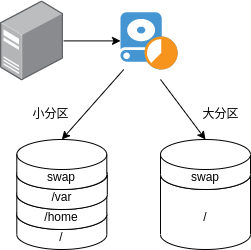

The diagram above was exported from draw.io. Its source (the exported page's mxGraphModel, read from the mxfile embedded in the PNG):
<mxGraphModel dx="980" dy="807" grid="1" gridSize="10" guides="1" tooltips="1" connect="1" arrows="1" fold="1" page="1" pageScale="1" pageWidth="850" pageHeight="1100" math="0" shadow="0">
  <root>
    <mxCell id="0" />
    <mxCell id="1" parent="0" />
    <mxCell id="3" value="/" style="shape=cylinder3;whiteSpace=wrap;html=1;boundedLbl=1;backgroundOutline=1;size=15;" vertex="1" parent="1">
      <mxGeometry x="256.31" y="260" width="90" height="50" as="geometry" />
    </mxCell>
    <mxCell id="4" value="/home" style="shape=cylinder3;whiteSpace=wrap;html=1;boundedLbl=1;backgroundOutline=1;size=15;" vertex="1" parent="1">
      <mxGeometry x="256.31" y="240" width="90" height="50" as="geometry" />
    </mxCell>
    <mxCell id="5" value="/var" style="shape=cylinder3;whiteSpace=wrap;html=1;boundedLbl=1;backgroundOutline=1;size=15;" vertex="1" parent="1">
      <mxGeometry x="256.31" y="220" width="90.5" height="50" as="geometry" />
    </mxCell>
    <mxCell id="6" value="swap" style="shape=cylinder3;whiteSpace=wrap;html=1;boundedLbl=1;backgroundOutline=1;size=15;" vertex="1" parent="1">
      <mxGeometry x="256.31" y="200" width="90" height="50" as="geometry" />
    </mxCell>
    <mxCell id="11" value="" style="edgeStyle=none;html=1;" edge="1" parent="1" source="9" target="10">
      <mxGeometry relative="1" as="geometry" />
    </mxCell>
    <mxCell id="9" value="" style="points=[];aspect=fixed;html=1;align=center;shadow=0;dashed=0;image;image=img/lib/allied_telesis/computer_and_terminals/Server_Desktop.svg;" vertex="1" parent="1">
      <mxGeometry x="240" y="61.4" width="63.11" height="80" as="geometry" />
    </mxCell>
    <mxCell id="20" style="edgeStyle=none;html=1;entryX=0.5;entryY=0;entryDx=0;entryDy=0;entryPerimeter=0;" edge="1" parent="1" source="10" target="6">
      <mxGeometry relative="1" as="geometry" />
    </mxCell>
    <mxCell id="21" style="edgeStyle=none;html=1;entryX=0.5;entryY=0;entryDx=0;entryDy=0;entryPerimeter=0;" edge="1" parent="1" target="19">
      <mxGeometry relative="1" as="geometry">
        <mxPoint x="400" y="140" as="sourcePoint" />
      </mxGeometry>
    </mxCell>
    <mxCell id="10" value="" style="shadow=0;dashed=0;html=1;strokeColor=none;fillColor=#4495D1;labelPosition=center;verticalLabelPosition=bottom;verticalAlign=top;align=center;outlineConnect=0;shape=mxgraph.veeam.disk_partition;" vertex="1" parent="1">
      <mxGeometry x="360" y="72.80000000000001" width="57.2" height="57.2" as="geometry" />
    </mxCell>
    <mxCell id="16" value="/" style="shape=cylinder3;whiteSpace=wrap;html=1;boundedLbl=1;backgroundOutline=1;size=15;" vertex="1" parent="1">
      <mxGeometry x="400" y="220" width="90" height="90" as="geometry" />
    </mxCell>
    <mxCell id="19" value="swap" style="shape=cylinder3;whiteSpace=wrap;html=1;boundedLbl=1;backgroundOutline=1;size=15;" vertex="1" parent="1">
      <mxGeometry x="400" y="200" width="90" height="50" as="geometry" />
    </mxCell>
    <mxCell id="23" value="小分区" style="text;html=1;align=center;verticalAlign=middle;resizable=0;points=[];autosize=1;strokeColor=none;fillColor=none;" vertex="1" parent="1">
      <mxGeometry x="260" y="160" width="60" height="30" as="geometry" />
    </mxCell>
    <mxCell id="24" value="大分区" style="text;html=1;align=center;verticalAlign=middle;resizable=0;points=[];autosize=1;strokeColor=none;fillColor=none;" vertex="1" parent="1">
      <mxGeometry x="430" y="160" width="60" height="30" as="geometry" />
    </mxCell>
  </root>
</mxGraphModel>